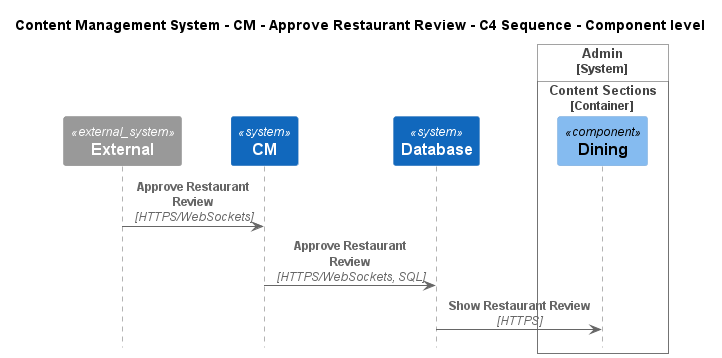

The diagram above was rendered by PlantUML. Its source (embedded in the PNG):
@startuml
!include ..\..\..\..\..\.c4s\C4_Sequence.puml

title Content Management System - CM - Approve Restaurant Review - C4 Sequence - Component level

System_Ext(C4InterFlow.SoftwareSystems.ExternalSystem, "External", "")
System(ContentManagementSystem.SoftwareSystems.CM, "CM", "Content Management System is used to manage the process of creating, organizing, editing, and publishing digital content.")
System(ContentManagementSystem.SoftwareSystems.Database, "Database", "Stores user registration information, data, access logs, etc.")

System_Boundary(ContentManagementSystem.SoftwareSystems.Admin, "Admin")
    
Container_Boundary(ContentManagementSystem.SoftwareSystems.Admin.Containers.ContentSections, "Content Sections")
    Component(ContentManagementSystem.SoftwareSystems.Admin.Containers.ContentSections.Components.Dining, "Dining", "", "")
Boundary_End()
Boundary_End()

Rel(C4InterFlow.SoftwareSystems.ExternalSystem, ContentManagementSystem.SoftwareSystems.CM, "Approve Restaurant Review", "HTTPS/WebSockets")
Rel(ContentManagementSystem.SoftwareSystems.CM, ContentManagementSystem.SoftwareSystems.Database, "Approve Restaurant Review", "HTTPS/WebSockets, SQL")
Rel(ContentManagementSystem.SoftwareSystems.Database, ContentManagementSystem.SoftwareSystems.Admin.Containers.ContentSections.Components.Dining, "Show Restaurant Review", "HTTPS")


@enduml